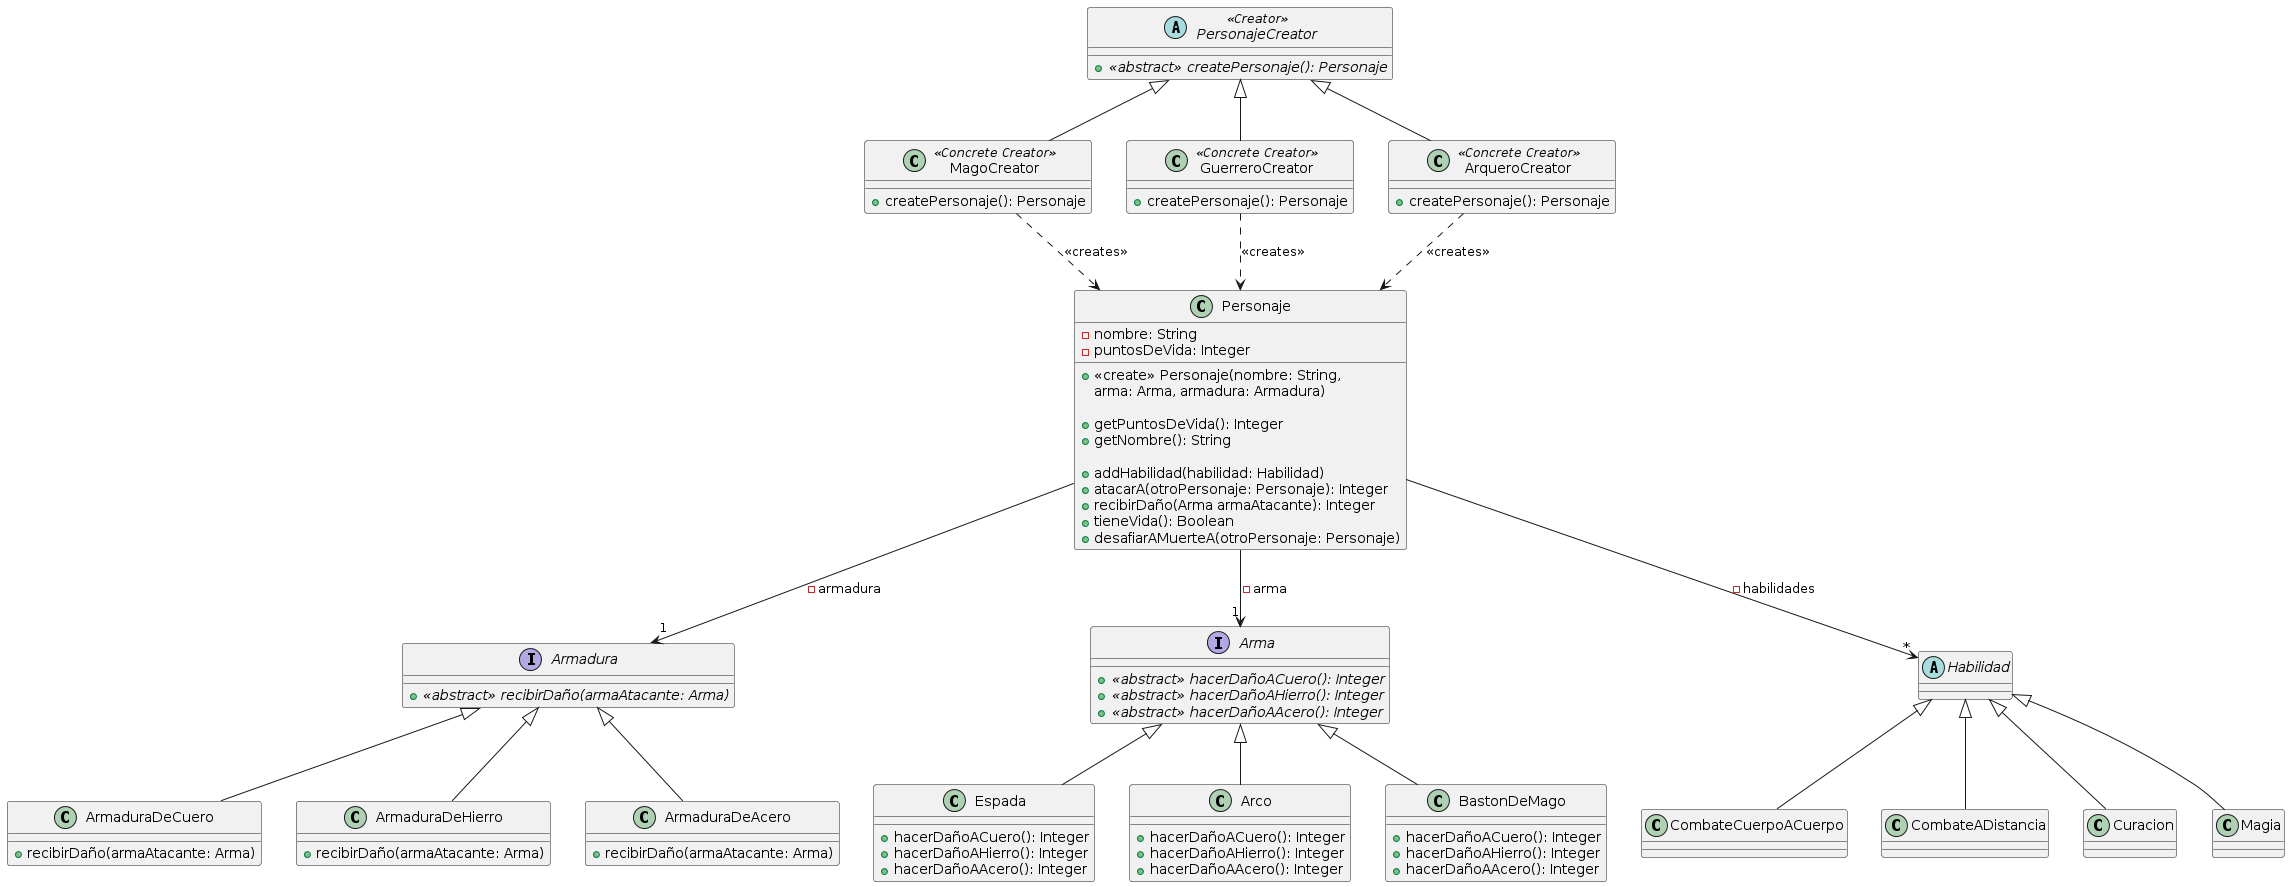

The diagram above was rendered by PlantUML. Its source (embedded in the PNG):
@startuml
class Personaje {
  -nombre: String
  -puntosDeVida: Integer

  +<<create>> Personaje(nombre: String,
                        arma: Arma, armadura: Armadura)

  +getPuntosDeVida(): Integer
  +getNombre(): String

  +addHabilidad(habilidad: Habilidad)
  +atacarA(otroPersonaje: Personaje): Integer
  +recibirDaño(Arma armaAtacante): Integer
  +tieneVida(): Boolean
  +desafiarAMuerteA(otroPersonaje: Personaje)
}

interface Armadura {
  +{abstract}<<abstract>> recibirDaño(armaAtacante: Arma)
}
Personaje --> "1" Armadura: -armadura

class ArmaduraDeCuero extends Armadura {
  +recibirDaño(armaAtacante: Arma)
}

class ArmaduraDeHierro extends Armadura {
  +recibirDaño(armaAtacante: Arma)
}

class ArmaduraDeAcero extends Armadura {
  +recibirDaño(armaAtacante: Arma)
}

interface Arma {
  +{abstract}<<abstract>> hacerDañoACuero(): Integer
  +{abstract}<<abstract>> hacerDañoAHierro(): Integer
  +{abstract}<<abstract>> hacerDañoAAcero(): Integer
}
Personaje --> "1" Arma: -arma

class Espada extends Arma {
  +hacerDañoACuero(): Integer
  +hacerDañoAHierro(): Integer
  +hacerDañoAAcero(): Integer
}

class Arco extends Arma {
  +hacerDañoACuero(): Integer
  +hacerDañoAHierro(): Integer
  +hacerDañoAAcero(): Integer
}

class BastonDeMago extends Arma {
  +hacerDañoACuero(): Integer
  +hacerDañoAHierro(): Integer
  +hacerDañoAAcero(): Integer
}

abstract Habilidad {}
Personaje --> "*" Habilidad: -habilidades

class CombateCuerpoACuerpo extends Habilidad
class CombateADistancia extends Habilidad
class Curacion extends Habilidad
class Magia extends Habilidad

abstract PersonajeCreator <<Creator>> {
  + {abstract}<<abstract>> createPersonaje(): Personaje
}

class MagoCreator <<Concrete Creator>> extends PersonajeCreator {
  +createPersonaje(): Personaje
}
MagoCreator ..> Personaje: <<creates>>

class GuerreroCreator <<Concrete Creator>> extends PersonajeCreator {
  +createPersonaje(): Personaje
}
GuerreroCreator ..> Personaje: <<creates>>

class ArqueroCreator <<Concrete Creator>> extends PersonajeCreator  {
  +createPersonaje(): Personaje
}
ArqueroCreator ..> Personaje: <<creates>>
@enduml